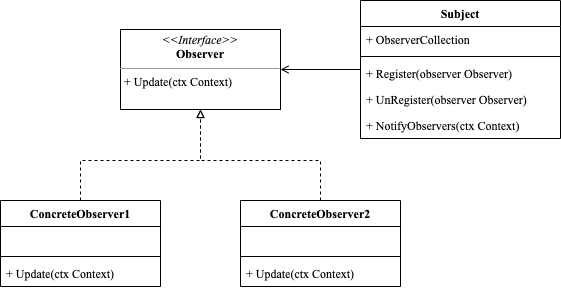

The diagram above was exported from draw.io. Its source (the exported page's mxGraphModel, read from the mxfile embedded in the PNG):
<mxGraphModel dx="612" dy="610" grid="1" gridSize="10" guides="1" tooltips="1" connect="1" arrows="1" fold="1" page="1" pageScale="1" pageWidth="827" pageHeight="1169" math="0" shadow="0">
  <root>
    <mxCell id="0" />
    <mxCell id="1" parent="0" />
    <mxCell id="WtPg9HPOiO-f3pqNgbRp-1" value="&lt;p style=&quot;margin:0px;margin-top:4px;text-align:center;&quot;&gt;&lt;i&gt;&amp;lt;&amp;lt;Interface&amp;gt;&amp;gt;&lt;/i&gt;&lt;br&gt;&lt;b&gt;Observer&lt;/b&gt;&lt;/p&gt;&lt;hr size=&quot;1&quot;&gt;&lt;p style=&quot;margin:0px;margin-left:4px;&quot;&gt;+ Update(ctx Context)&lt;br&gt;&lt;/p&gt;" style="verticalAlign=top;align=left;overflow=fill;fontSize=12;fontFamily=Times New Roman;html=1;" vertex="1" parent="1">
      <mxGeometry x="160" y="69" width="160" height="80" as="geometry" />
    </mxCell>
    <mxCell id="WtPg9HPOiO-f3pqNgbRp-8" value="" style="edgeStyle=orthogonalEdgeStyle;rounded=0;orthogonalLoop=1;jettySize=auto;html=1;fontFamily=Times New Roman;endArrow=open;endFill=0;" edge="1" parent="1" source="WtPg9HPOiO-f3pqNgbRp-2" target="WtPg9HPOiO-f3pqNgbRp-1">
      <mxGeometry relative="1" as="geometry" />
    </mxCell>
    <mxCell id="WtPg9HPOiO-f3pqNgbRp-2" value="Subject" style="swimlane;fontStyle=1;align=center;verticalAlign=top;childLayout=stackLayout;horizontal=1;startSize=26;horizontalStack=0;resizeParent=1;resizeParentMax=0;resizeLast=0;collapsible=1;marginBottom=0;fontFamily=Times New Roman;" vertex="1" parent="1">
      <mxGeometry x="400" y="40" width="200" height="138" as="geometry" />
    </mxCell>
    <mxCell id="WtPg9HPOiO-f3pqNgbRp-3" value="+ ObserverCollection" style="text;strokeColor=none;fillColor=none;align=left;verticalAlign=top;spacingLeft=4;spacingRight=4;overflow=hidden;rotatable=0;points=[[0,0.5],[1,0.5]];portConstraint=eastwest;fontFamily=Times New Roman;" vertex="1" parent="WtPg9HPOiO-f3pqNgbRp-2">
      <mxGeometry y="26" width="200" height="26" as="geometry" />
    </mxCell>
    <mxCell id="WtPg9HPOiO-f3pqNgbRp-4" value="" style="line;strokeWidth=1;fillColor=none;align=left;verticalAlign=middle;spacingTop=-1;spacingLeft=3;spacingRight=3;rotatable=0;labelPosition=right;points=[];portConstraint=eastwest;strokeColor=inherit;fontFamily=Times New Roman;" vertex="1" parent="WtPg9HPOiO-f3pqNgbRp-2">
      <mxGeometry y="52" width="200" height="8" as="geometry" />
    </mxCell>
    <mxCell id="WtPg9HPOiO-f3pqNgbRp-5" value="+ Register(observer Observer)" style="text;strokeColor=none;fillColor=none;align=left;verticalAlign=top;spacingLeft=4;spacingRight=4;overflow=hidden;rotatable=0;points=[[0,0.5],[1,0.5]];portConstraint=eastwest;fontFamily=Times New Roman;" vertex="1" parent="WtPg9HPOiO-f3pqNgbRp-2">
      <mxGeometry y="60" width="200" height="26" as="geometry" />
    </mxCell>
    <mxCell id="WtPg9HPOiO-f3pqNgbRp-6" value="+ UnRegister(observer Observer)" style="text;strokeColor=none;fillColor=none;align=left;verticalAlign=top;spacingLeft=4;spacingRight=4;overflow=hidden;rotatable=0;points=[[0,0.5],[1,0.5]];portConstraint=eastwest;fontFamily=Times New Roman;" vertex="1" parent="WtPg9HPOiO-f3pqNgbRp-2">
      <mxGeometry y="86" width="200" height="26" as="geometry" />
    </mxCell>
    <mxCell id="WtPg9HPOiO-f3pqNgbRp-7" value="+ NotifyObservers(ctx Context)" style="text;strokeColor=none;fillColor=none;align=left;verticalAlign=top;spacingLeft=4;spacingRight=4;overflow=hidden;rotatable=0;points=[[0,0.5],[1,0.5]];portConstraint=eastwest;fontFamily=Times New Roman;" vertex="1" parent="WtPg9HPOiO-f3pqNgbRp-2">
      <mxGeometry y="112" width="200" height="26" as="geometry" />
    </mxCell>
    <mxCell id="WtPg9HPOiO-f3pqNgbRp-17" style="edgeStyle=orthogonalEdgeStyle;rounded=0;orthogonalLoop=1;jettySize=auto;html=1;exitX=0.5;exitY=0;exitDx=0;exitDy=0;fontFamily=Times New Roman;endArrow=block;endFill=0;dashed=1;" edge="1" parent="1" source="WtPg9HPOiO-f3pqNgbRp-9" target="WtPg9HPOiO-f3pqNgbRp-1">
      <mxGeometry relative="1" as="geometry">
        <Array as="points">
          <mxPoint x="120" y="200" />
          <mxPoint x="240" y="200" />
        </Array>
      </mxGeometry>
    </mxCell>
    <mxCell id="WtPg9HPOiO-f3pqNgbRp-9" value="ConcreteObserver1" style="swimlane;fontStyle=1;align=center;verticalAlign=top;childLayout=stackLayout;horizontal=1;startSize=26;horizontalStack=0;resizeParent=1;resizeParentMax=0;resizeLast=0;collapsible=1;marginBottom=0;fontFamily=Times New Roman;" vertex="1" parent="1">
      <mxGeometry x="40" y="240" width="160" height="86" as="geometry" />
    </mxCell>
    <mxCell id="WtPg9HPOiO-f3pqNgbRp-10" value=" " style="text;strokeColor=none;fillColor=none;align=left;verticalAlign=top;spacingLeft=4;spacingRight=4;overflow=hidden;rotatable=0;points=[[0,0.5],[1,0.5]];portConstraint=eastwest;fontFamily=Times New Roman;" vertex="1" parent="WtPg9HPOiO-f3pqNgbRp-9">
      <mxGeometry y="26" width="160" height="26" as="geometry" />
    </mxCell>
    <mxCell id="WtPg9HPOiO-f3pqNgbRp-11" value="" style="line;strokeWidth=1;fillColor=none;align=left;verticalAlign=middle;spacingTop=-1;spacingLeft=3;spacingRight=3;rotatable=0;labelPosition=right;points=[];portConstraint=eastwest;strokeColor=inherit;fontFamily=Times New Roman;" vertex="1" parent="WtPg9HPOiO-f3pqNgbRp-9">
      <mxGeometry y="52" width="160" height="8" as="geometry" />
    </mxCell>
    <mxCell id="WtPg9HPOiO-f3pqNgbRp-12" value="+ Update(ctx Context)" style="text;strokeColor=none;fillColor=none;align=left;verticalAlign=top;spacingLeft=4;spacingRight=4;overflow=hidden;rotatable=0;points=[[0,0.5],[1,0.5]];portConstraint=eastwest;fontFamily=Times New Roman;" vertex="1" parent="WtPg9HPOiO-f3pqNgbRp-9">
      <mxGeometry y="60" width="160" height="26" as="geometry" />
    </mxCell>
    <mxCell id="WtPg9HPOiO-f3pqNgbRp-18" style="edgeStyle=orthogonalEdgeStyle;rounded=0;orthogonalLoop=1;jettySize=auto;html=1;exitX=0.5;exitY=0;exitDx=0;exitDy=0;dashed=1;fontFamily=Times New Roman;endArrow=block;endFill=0;" edge="1" parent="1" source="WtPg9HPOiO-f3pqNgbRp-13" target="WtPg9HPOiO-f3pqNgbRp-1">
      <mxGeometry relative="1" as="geometry">
        <Array as="points">
          <mxPoint x="360" y="200" />
          <mxPoint x="240" y="200" />
        </Array>
      </mxGeometry>
    </mxCell>
    <mxCell id="WtPg9HPOiO-f3pqNgbRp-13" value="ConcreteObserver2" style="swimlane;fontStyle=1;align=center;verticalAlign=top;childLayout=stackLayout;horizontal=1;startSize=26;horizontalStack=0;resizeParent=1;resizeParentMax=0;resizeLast=0;collapsible=1;marginBottom=0;fontFamily=Times New Roman;" vertex="1" parent="1">
      <mxGeometry x="280" y="240" width="160" height="86" as="geometry" />
    </mxCell>
    <mxCell id="WtPg9HPOiO-f3pqNgbRp-14" value=" " style="text;strokeColor=none;fillColor=none;align=left;verticalAlign=top;spacingLeft=4;spacingRight=4;overflow=hidden;rotatable=0;points=[[0,0.5],[1,0.5]];portConstraint=eastwest;fontFamily=Times New Roman;" vertex="1" parent="WtPg9HPOiO-f3pqNgbRp-13">
      <mxGeometry y="26" width="160" height="26" as="geometry" />
    </mxCell>
    <mxCell id="WtPg9HPOiO-f3pqNgbRp-15" value="" style="line;strokeWidth=1;fillColor=none;align=left;verticalAlign=middle;spacingTop=-1;spacingLeft=3;spacingRight=3;rotatable=0;labelPosition=right;points=[];portConstraint=eastwest;strokeColor=inherit;fontFamily=Times New Roman;" vertex="1" parent="WtPg9HPOiO-f3pqNgbRp-13">
      <mxGeometry y="52" width="160" height="8" as="geometry" />
    </mxCell>
    <mxCell id="WtPg9HPOiO-f3pqNgbRp-16" value="+ Update(ctx Context)" style="text;strokeColor=none;fillColor=none;align=left;verticalAlign=top;spacingLeft=4;spacingRight=4;overflow=hidden;rotatable=0;points=[[0,0.5],[1,0.5]];portConstraint=eastwest;fontFamily=Times New Roman;" vertex="1" parent="WtPg9HPOiO-f3pqNgbRp-13">
      <mxGeometry y="60" width="160" height="26" as="geometry" />
    </mxCell>
  </root>
</mxGraphModel>